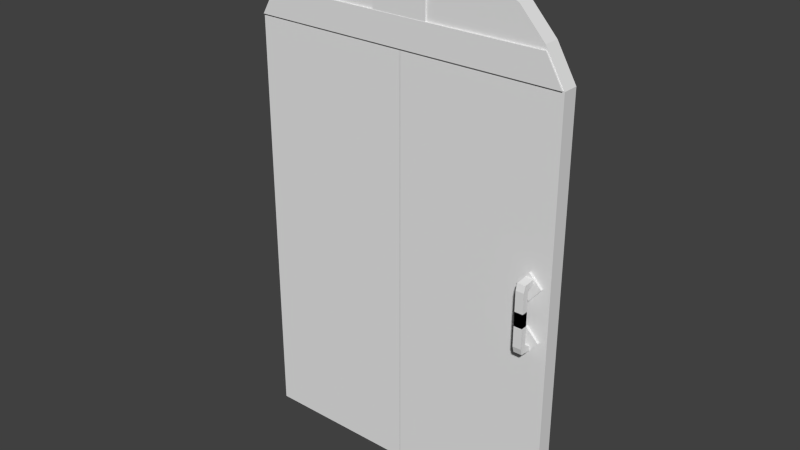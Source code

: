 # Source: door_arature.blend  (saved by Blender 2.72.0; exported with 4.5.12 LTS)
import bpy
from mathutils import Matrix  # noqa: F401  (used for matrix-valued properties, if any)

bpy.ops.wm.read_factory_settings(use_empty=True)
scene = bpy.context.scene
scene.name = 'Scene'

# ---- collections
col_collection_1 = bpy.data.collections.new('Collection 1'); scene.collection.children.link(col_collection_1)

# ---- materials (node trees are filled in below, after node groups)
mat_door = bpy.data.materials.new('Door')
mat_door.alpha_threshold = 0.0
mat_door.use_transparent_shadow = False
mat_door.roughness = 0.5
mat_door.specular_intensity = 0.0
mat_door.line_color = (0.0, 0.0, 0.0, 1.0)

# ---- material node trees

# ---- world
world_world = bpy.data.worlds.new('World'); scene.world = world_world
world_world.color = (0.05088, 0.05088, 0.05088)
world_world.use_sun_shadow = False
world_world.sun_shadow_jitter_overblur = 0.0
world_world.cycles.sampling_method = 'MANUAL'
world_world.cycles.sample_map_resolution = 256

# ---- meshes
me_cube_003 = bpy.data.meshes.new('Cube.003')
me_cube_003.from_pydata([(2.304, 12.86, 0.1707), (2.304, 12.86, -0.007028), (4.684, 12.86, -0.007028), (4.684, 12.86, 0.1707), (2.304, 8.553, -0.1481), (2.304, 10.55, -0.1481), (4.684, 10.55, -0.1481), (4.684, 8.553, -0.1481), (2.304, 10.55, -0.2539), (4.684, 10.55, -0.2539), (4.684, 8.553, -0.2539), (2.304, 8.553, -0.2539), (2.304, 8.553, -1.566), (2.304, 10.55, -1.566), (4.684, 10.55, -1.566), (4.684, 8.553, -1.566), (2.304, 9.162, 0.1155), (2.304, 11.64, -0.07756), (4.684, 11.64, -0.07756), (4.684, 9.162, 0.1155), (2.304, 12.86, -2.726), (2.304, 12.86, -2.548), (4.684, 12.86, -2.548), (4.684, 12.86, -2.726), (2.304, 8.553, -2.407), (2.304, 10.55, -2.407), (4.684, 10.55, -2.407), (4.684, 8.553, -2.407), (2.304, 10.55, -2.301), (4.684, 10.55, -2.301), (4.684, 8.553, -2.301), (2.304, 8.553, -2.301), (2.304, 8.553, -0.9892), (2.304, 10.55, -0.9892), (4.684, 10.55, -0.9892), (4.684, 8.553, -0.9892), (2.304, 9.162, -2.671), (2.304, 11.64, -2.478), (4.684, 11.64, -2.478), (4.684, 9.162, -2.671), (3.596, 12.86, -2.927), (3.596, 17.53, -2.927), (6.936, 17.53, -2.335), (6.936, 12.86, -2.335), (-0.1005, 12.86, -2.392), (-0.1005, 17.53, -2.392), (3.239, 17.53, -1.799), (3.239, 12.86, -1.799), (3.596, 12.86, -0.7619), (3.596, 17.53, -0.7619), (6.936, 17.53, -0.1691), (6.936, 12.86, -0.1691), (-0.1005, 12.86, -0.2265), (-0.1005, 17.53, -0.2265), (3.239, 17.53, 0.3663), (3.239, 12.86, 0.3663), (-37.45, 13.61, -10.59), (-37.45, 18.7, -10.59), (-37.45, 18.7, 7.047), (-37.45, 13.61, 7.047), (9.142, 13.61, 7.047), (9.142, 18.7, 7.047), (9.142, 13.61, -10.59), (9.142, 18.7, -10.59), (-37.45, 18.7, 8.474), (-37.45, 13.61, 8.474), (3.539, 13.61, 8.421), (3.539, 18.7, 8.421), (-37.39, 18.7, 9.48), (-37.39, 13.61, 9.48), (-3.658, 13.61, 9.533), (-3.658, 18.7, 9.533), (-37.45, 18.7, 10.33), (-37.45, 13.61, 10.33), (-12.94, 13.61, 10.22), (-12.94, 18.7, 10.22), (-37.31, 18.7, 11.07), (-37.31, 13.61, 11.07), (-25.99, 13.61, 10.91), (-25.99, 18.7, 10.91), (-37.4, 13.61, -10.59), (-37.4, 18.7, -10.59), (-37.4, 18.7, 7.047), (-37.4, 13.61, 7.047), (-83.99, 13.61, 7.047), (-83.99, 18.7, 7.047), (-83.99, 13.61, -10.59), (-83.99, 18.7, -10.59), (-37.4, 18.7, 8.474), (-37.4, 13.61, 8.474), (-78.38, 13.61, 8.421), (-78.38, 18.7, 8.421), (-37.45, 18.7, 9.48), (-37.45, 13.61, 9.48), (-71.19, 13.61, 9.533), (-71.19, 18.7, 9.533), (-37.39, 18.7, 10.33), (-37.39, 13.61, 10.33), (-61.9, 13.61, 10.22), (-61.9, 18.7, 10.22), (-37.53, 18.7, 11.07), (-37.53, 13.61, 11.07), (-48.86, 13.61, 10.91), (-48.86, 18.7, 10.91), (-45.66, 13.17, 8.2), (-45.66, 14.7, 8.2), (-29.48, 14.7, 8.2), (-29.48, 13.17, 8.2), (-45.66, 13.17, 10.79), (-45.66, 14.7, 10.79), (-29.48, 14.7, 10.79), (-29.48, 13.17, 10.79), (0.9646, 17.42, 8.232), (4.04, 13.07, 8.232), (-79.1, 13.07, 8.232), (-79.1, 17.42, 8.232), (8.771, 17.42, 7.069), (8.771, 13.07, 7.069), (-83.83, 13.07, 7.069), (-83.83, 17.42, 7.069)], [], [(3, 2, 1, 0), (16, 17, 5, 4), (17, 18, 6, 5), (18, 19, 7, 6), (19, 16, 4, 7), (4, 5, 8, 11), (5, 6, 9, 8), (6, 7, 10, 9), (7, 4, 11, 10), (11, 8, 13, 12), (8, 9, 14, 13), (9, 10, 15, 14), (10, 11, 12, 15), (0, 1, 17, 16), (1, 2, 18, 17), (2, 3, 19, 18), (3, 0, 16, 19), (23, 20, 21, 22), (36, 24, 25, 37), (37, 25, 26, 38), (38, 26, 27, 39), (39, 27, 24, 36), (24, 31, 28, 25), (25, 28, 29, 26), (26, 29, 30, 27), (27, 30, 31, 24), (31, 32, 33, 28), (28, 33, 34, 29), (29, 34, 35, 30), (30, 35, 32, 31), (20, 36, 37, 21), (21, 37, 38, 22), (22, 38, 39, 23), (23, 39, 36, 20), (44, 45, 41, 40), (45, 46, 42, 41), (46, 47, 43, 42), (47, 44, 40, 43), (40, 41, 42, 43), (47, 46, 45, 44), (52, 53, 49, 48), (53, 54, 50, 49), (54, 55, 51, 50), (55, 52, 48, 51), (48, 49, 50, 51), (55, 54, 53, 52), (60, 61, 67, 66), (61, 60, 62, 63), (60, 59, 56, 62), (58, 61, 63, 57), (56, 57, 63, 62), (66, 67, 71, 70), (61, 58, 64, 67), (59, 60, 66, 65), (58, 59, 65, 64), (70, 71, 75, 74), (67, 64, 68, 71), (65, 66, 70, 69), (64, 65, 69, 68), (74, 75, 79, 78), (71, 68, 72, 75), (69, 70, 74, 73), (68, 69, 73, 72), (78, 79, 76, 77), (75, 72, 76, 79), (73, 74, 78, 77), (72, 73, 77, 76), (84, 90, 91, 85), (85, 87, 86, 84), (84, 86, 80, 83), (82, 81, 87, 85), (80, 86, 87, 81), (90, 94, 95, 91), (85, 91, 88, 82), (83, 89, 90, 84), (82, 88, 89, 83), (94, 98, 99, 95), (91, 95, 92, 88), (89, 93, 94, 90), (88, 92, 93, 89), (98, 102, 103, 99), (95, 99, 96, 92), (93, 97, 98, 94), (92, 96, 97, 93), (102, 101, 100, 103), (99, 103, 100, 96), (97, 101, 102, 98), (96, 100, 101, 97), (108, 109, 105, 104), (109, 110, 106, 105), (110, 111, 107, 106), (111, 108, 104, 107), (104, 105, 106, 107), (111, 110, 109, 108), (116, 117, 113, 112), (117, 118, 114, 113), (118, 119, 115, 114), (119, 116, 112, 115), (112, 113, 114, 115), (119, 118, 117, 116)])
_uv = me_cube_003.uv_layers.new(name='UVMap')
_uv.uv.foreach_set('vector', [0.1985, 0.5511, 0.1968, 0.5511, 0.1968, 0.5256, 0.1985, 0.5256, 0.5075, 0.5835, 0.5053, 0.6151, 0.5048, 0.6012, 0.5051, 0.5757, 0.549, 0.591, 0.5747, 0.591, 0.5747, 0.6049, 0.549, 0.605, 0.5211, 0.5911, 0.5232, 0.6228, 0.5208, 0.6306, 0.5206, 0.6051, 0.4917, 0.5833, 0.466, 0.5833, 0.4659, 0.5755, 0.4917, 0.5755, 0.5051, 0.5757, 0.5048, 0.6012, 0.5039, 0.6012, 0.5041, 0.5757, 0.5363, 0.6287, 0.5363, 0.6543, 0.5353, 0.6543, 0.5353, 0.6287, 0.5206, 0.6051, 0.5208, 0.6306, 0.5199, 0.6306, 0.5196, 0.6051, 0.2248, 0.6306, 0.2248, 0.6562, 0.2238, 0.6562, 0.2238, 0.6306, 0.5041, 0.5757, 0.5039, 0.6012, 0.4917, 0.6011, 0.492, 0.5755, 0.5353, 0.6287, 0.5353, 0.6543, 0.5232, 0.6543, 0.5232, 0.6287, 0.5196, 0.6051, 0.5199, 0.6306, 0.5077, 0.6308, 0.5075, 0.6052, 0.2238, 0.6306, 0.2238, 0.6562, 0.2117, 0.6562, 0.2117, 0.6306, 0.5075, 0.6308, 0.5058, 0.6307, 0.5053, 0.6151, 0.5075, 0.5835, 0.549, 0.5755, 0.5747, 0.5755, 0.5747, 0.591, 0.549, 0.591, 0.5216, 0.5756, 0.5232, 0.5755, 0.5232, 0.6228, 0.5211, 0.5911, 0.4917, 0.6306, 0.466, 0.6306, 0.466, 0.5833, 0.4917, 0.5833, 0.1968, 0.5256, 0.1968, 0.5, 0.1985, 0.5, 0.1985, 0.5256, 0.2144, 0.5473, 0.2121, 0.5551, 0.2118, 0.5296, 0.2123, 0.5156, 0.549, 0.591, 0.549, 0.605, 0.5232, 0.605, 0.5232, 0.591, 0.3255, 0.6151, 0.325, 0.6012, 0.3252, 0.5757, 0.3276, 0.5835, 0.2375, 0.6228, 0.2375, 0.6306, 0.2117, 0.6306, 0.2117, 0.6228, 0.2121, 0.5551, 0.2111, 0.5551, 0.2108, 0.5296, 0.2118, 0.5296, 0.549, 0.6287, 0.5499, 0.6287, 0.5499, 0.6543, 0.549, 0.6543, 0.325, 0.6012, 0.324, 0.6012, 0.3243, 0.5757, 0.3252, 0.5757, 0.4659, 0.6306, 0.4669, 0.6306, 0.4669, 0.6562, 0.4659, 0.6562, 0.2111, 0.5551, 0.199, 0.5552, 0.1987, 0.5297, 0.2108, 0.5296, 0.5499, 0.6287, 0.5621, 0.6287, 0.5621, 0.6543, 0.5499, 0.6543, 0.324, 0.6012, 0.3118, 0.6011, 0.3121, 0.5755, 0.3243, 0.5757, 0.4669, 0.6306, 0.4791, 0.6306, 0.4791, 0.6562, 0.4669, 0.6562, 0.2144, 0.5, 0.2144, 0.5473, 0.2123, 0.5156, 0.2128, 0.5001, 0.549, 0.5755, 0.549, 0.591, 0.5232, 0.591, 0.5232, 0.5755, 0.3259, 0.6307, 0.3255, 0.6151, 0.3276, 0.5835, 0.3276, 0.6308, 0.2375, 0.5755, 0.2375, 0.6228, 0.2117, 0.6228, 0.2117, 0.5755, 0.3349, 0.5755, 0.2748, 0.5755, 0.2747, 0.5359, 0.3348, 0.5359, 0.6837, 0.5749, 0.6738, 0.54, 0.6738, 0.5, 0.6837, 0.5349, 0.5262, 0.5397, 0.466, 0.5397, 0.466, 0.5, 0.5261, 0.5, 0.6738, 0.6098, 0.6837, 0.5749, 0.6837, 0.6149, 0.6738, 0.6498, 0.3348, 0.5359, 0.2747, 0.5359, 0.2748, 0.5, 0.3349, 0.5, 0.466, 0.5397, 0.5262, 0.5397, 0.5261, 0.5755, 0.4659, 0.5755, 0.2747, 0.5755, 0.2145, 0.5755, 0.2144, 0.5359, 0.2746, 0.5359, 0.1987, 0.5552, 0.2086, 0.5901, 0.2086, 0.6301, 0.1987, 0.5952, 0.5262, 0.5359, 0.5863, 0.5359, 0.5864, 0.5755, 0.5262, 0.5755, 0.5747, 0.6104, 0.5846, 0.5755, 0.5846, 0.6155, 0.5747, 0.6504, 0.2746, 0.5359, 0.2144, 0.5359, 0.2145, 0.5, 0.2747, 0.5, 0.5863, 0.5359, 0.5262, 0.5359, 0.5262, 0.5, 0.5864, 0.5, 0.1968, 0.9985, 0.1313, 0.9984, 0.1312, 0.9384, 0.1967, 0.9384, 0.4004, 0.6616, 0.3349, 0.6616, 0.3349, 0.5, 0.4004, 0.5, 0.03717, 0.5, 0.03717, 1.91e-05, 0.2002, 1.91e-05, 0.2002, 0.5, 0.2374, 0.5, 0.2374, 0.0, 0.4004, 0.0, 0.4004, 0.5, 8.603e-08, 0.5, 0.06551, 0.5, 0.06551, 1.0, 0.0, 1.0, 0.1967, 0.9384, 0.1312, 0.9384, 0.1312, 0.8611, 0.1967, 0.8612, 0.2374, 0.0, 0.2374, 0.5, 0.2242, 0.5, 0.2247, 0.06013, 0.03717, 1.91e-05, 0.03717, 0.5, 0.02447, 0.4399, 0.02398, 1.91e-05, 0.3118, 0.5755, 0.3118, 0.6405, 0.2987, 0.6405, 0.2987, 0.5755, 0.1967, 0.8612, 0.1312, 0.8611, 0.1312, 0.7615, 0.1967, 0.7616, 0.2247, 0.06013, 0.2242, 0.5, 0.2149, 0.4994, 0.2144, 0.1374, 0.02398, 1.91e-05, 0.02447, 0.4399, 0.01419, 0.3626, 0.01467, 0.000593, 0.2987, 0.5755, 0.2987, 0.6405, 0.2893, 0.6405, 0.2893, 0.5755, 0.1967, 0.7616, 0.1312, 0.7615, 0.1312, 0.6215, 0.1967, 0.6216, 0.2144, 0.1374, 0.2149, 0.4994, 0.2071, 0.5, 0.2081, 0.237, 0.01467, 0.000593, 0.01419, 0.3626, 0.00784, 0.263, 0.006863, 0.0, 0.2893, 0.5755, 0.2893, 0.6405, 0.2815, 0.6405, 0.2815, 0.5755, 0.1967, 0.6216, 0.1312, 0.6215, 0.1313, 0.5, 0.1968, 0.5001, 0.2081, 0.237, 0.2071, 0.5, 0.2002, 0.4985, 0.2017, 0.377, 0.006863, 0.0, 0.00784, 0.263, 0.001466, 0.123, 0.0, 0.001475, 0.2815, 0.5755, 0.2815, 0.6405, 0.2747, 0.6405, 0.2747, 0.5755, 0.1312, 0.5, 0.1311, 0.5602, 0.06556, 0.5602, 0.06565, 0.5001, 0.4004, 0.6616, 0.4004, 0.5, 0.4659, 0.5, 0.4659, 0.6616, 0.4376, 0.0, 0.6006, 0.0, 0.6006, 0.5, 0.4376, 0.5, 0.6378, 1.92e-05, 0.8008, 1.92e-05, 0.8008, 0.5, 0.6378, 0.5, 0.913, 0.5, 0.913, 0.0, 0.9785, 9.354e-06, 0.9785, 0.5, 0.1311, 0.5602, 0.131, 0.6374, 0.06551, 0.6375, 0.06556, 0.5602, 0.6378, 0.5, 0.6251, 0.4399, 0.6246, 1.92e-05, 0.6378, 1.92e-05, 0.4376, 0.5, 0.4244, 0.5, 0.4249, 0.06013, 0.4376, 0.0, 0.2747, 0.6405, 0.2615, 0.6405, 0.2615, 0.5755, 0.2747, 0.5755, 0.131, 0.6374, 0.131, 0.7371, 0.06552, 0.7371, 0.06551, 0.6375, 0.6251, 0.4399, 0.6148, 0.3626, 0.6153, 0.0005931, 0.6246, 1.92e-05, 0.4244, 0.5, 0.4151, 0.4994, 0.4146, 0.1374, 0.4249, 0.06013, 0.2615, 0.6405, 0.2522, 0.6405, 0.2522, 0.5755, 0.2615, 0.5755, 0.131, 0.7371, 0.1311, 0.8771, 0.06557, 0.8772, 0.06552, 0.7371, 0.6148, 0.3626, 0.6085, 0.263, 0.6075, 0.0, 0.6153, 0.0005931, 0.4151, 0.4994, 0.4073, 0.5, 0.4083, 0.237, 0.4146, 0.1374, 0.2522, 0.6405, 0.2444, 0.6405, 0.2444, 0.5755, 0.2522, 0.5755, 0.1311, 0.8771, 0.1312, 0.9986, 0.06565, 0.9987, 0.06557, 0.8772, 0.6085, 0.263, 0.6021, 0.123, 0.6006, 0.001475, 0.6075, 0.0, 0.4073, 0.5, 0.4004, 0.4985, 0.4019, 0.377, 0.4083, 0.237, 0.2444, 0.6405, 0.2375, 0.6405, 0.2375, 0.5755, 0.2444, 0.5755, 0.549, 0.605, 0.5687, 0.605, 0.5687, 0.6287, 0.549, 0.6287, 0.6103, 0.6736, 0.6103, 0.5, 0.6343, 0.5, 0.6343, 0.6736, 0.543, 0.6287, 0.5232, 0.6287, 0.5232, 0.605, 0.543, 0.605, 0.5864, 0.6736, 0.5864, 0.5, 0.6103, 0.5, 0.6103, 0.6736, 0.6541, 0.5, 0.6738, 0.5, 0.6738, 0.6736, 0.6541, 0.6736, 0.6541, 0.6736, 0.6343, 0.6736, 0.6343, 0.5, 0.6541, 0.5, 0.857, 0.9938, 0.8011, 0.9938, 0.8008, 0.9431, 0.8568, 0.9101, 1.0, 0.0, 1.0, 0.9938, 0.9892, 0.943, 0.9892, 0.05077, 0.8011, 0.0, 0.857, 8.088e-06, 0.8568, 0.05086, 0.8008, 0.05085, 0.9892, 0.0, 0.9892, 0.9938, 0.9785, 0.91, 0.9785, 0.05077, 0.8568, 0.9101, 0.8008, 0.9431, 0.8008, 0.05085, 0.8568, 0.05086, 0.857, 0.0, 0.913, 1.754e-06, 0.913, 0.9938, 0.857, 0.9938])
me_cube_003.materials.append(mat_door)
me_cube_003.use_remesh_preserve_volume = False
me_cube_003.use_remesh_preserve_attributes = False
me_cube_003.use_mirror_vertex_groups = False
me_cube_003.update()
arm_armature = bpy.data.armatures.new('Armature')  # bones are not reproduced

# ---- objects
ob_armature = bpy.data.objects.new('Armature', arm_armature)
ob_cube_003 = bpy.data.objects.new('Cube.003', me_cube_003)

# ---- transforms, parenting, visibility, modifiers, constraints
ob_armature.location = (-40.57, 6.307, -38.06)
ob_armature.scale = (5.0, 5.0, 5.0)
ob_armature.lineart.crease_threshold = 0.0
ob_cube_003.parent = ob_armature
ob_cube_003.matrix_parent_inverse = Matrix(((0.2, 0.0, 0.0, 8.113), (1.863e-09, 0.2, 0.0, -1.261), (0.0, 0.0, 0.2, 7.613), (0.0, 0.0, 0.0, 1.0)))
ob_cube_003.location = (2.164, -1.399, -0.4192)
ob_cube_003.scale = (0.5147, 0.4745, 3.601)
ob_cube_003.lineart.crease_threshold = 0.0
_vg = ob_cube_003.vertex_groups.new(name='Bone')
for _i, _w in zip([82, 83, 84, 85, 86, 87, 89, 90, 91, 94, 95, 98, 99, 112, 113, 114, 115, 116, 117, 118, 119], [0.08317, 0.1486, 0.4951, 0.4938, 0.4995, 0.4996, 0.03106, 0.27, 0.1742, 0.1411, 0.09376, 0.05918, 0.05233, 0.2211, 0.2145, 0.4718, 0.4723, 0.2008, 0.2017, 0.4884, 0.4911]): _vg.add([_i], _w, 'REPLACE')
_vg = ob_cube_003.vertex_groups.new(name='Bone.001')
for _i, _w in zip([72, 73, 76, 77, 78, 79, 82, 83, 84, 85, 88, 89, 90, 91, 92, 93, 94, 95, 96, 97, 98, 99, 100, 101, 102, 103, 104, 105, 106, 107, 108, 109, 110, 111, 112, 113, 114, 115, 116, 117, 118, 119], [0.07072, 0.02186, 0.3008, 0.1648, 0.05125, 0.1158, 0.8694, 0.7642, 0.5038, 0.5054, 0.9535, 0.931, 0.7249, 0.8253, 0.9747, 0.9709, 0.8538, 0.91, 0.9412, 0.9364, 0.9295, 0.9498, 0.6669, 0.6737, 0.9081, 0.8447, 0.5054, 0.5059, 0.3932, 0.3936, 0.634, 0.6575, 0.2416, 0.2651, 0.6807, 0.6832, 0.5187, 0.5183, 0.6874, 0.6882, 0.5079, 0.5062]): _vg.add([_i], _w, 'REPLACE')
_vg = ob_cube_003.vertex_groups.new(name='Bone.002')
for _i, _w in zip([58, 59, 60, 61, 64, 65, 66, 67, 68, 69, 70, 71, 72, 73, 74, 75, 76, 77, 78, 79, 96, 97, 100, 101, 102, 103, 104, 105, 106, 107, 108, 109, 110, 111, 112, 113, 116, 117], [0.9477, 0.9104, 0.9963, 0.997, 0.9747, 0.971, 0.995, 0.9995, 0.9773, 0.9843, 0.9979, 1.005, 0.9278, 0.9626, 0.9932, 1.002, 0.6987, 0.8342, 0.948, 0.8836, 0.05755, 0.06055, 0.3337, 0.3246, 0.07379, 0.1356, 0.4946, 0.4941, 0.6068, 0.6064, 0.366, 0.3425, 0.7584, 0.7349, 0.09824, 0.1023, 0.1117, 0.1101]): _vg.add([_i], _w, 'REPLACE')
_vg = ob_cube_003.vertex_groups.new(name='Bone.003')
for _i, _w in zip([56, 57, 58, 59, 62, 63, 80, 81, 82, 83, 86, 87], [0.9974, 0.9946, 0.05014, 0.08687, 0.5041, 0.5049, 0.9973, 0.9946, 0.04179, 0.08462, 0.5004, 0.5003]): _vg.add([_i], _w, 'REPLACE')
_vg = ob_cube_003.vertex_groups.new(name='Bone.004')
for _i, _w in zip([0, 1, 2, 3, 4, 5, 6, 7, 8, 9, 10, 11, 12, 13, 14, 15, 16, 17, 18, 19, 20, 21, 22, 23, 24, 25, 26, 27, 28, 29, 30, 31, 32, 33, 34, 35, 36, 37, 38, 39, 40, 41, 42, 43, 44, 45, 46, 47, 48, 49, 50, 51, 52, 53, 54, 55, 62, 63], [1.0, 1.0, 1.0, 1.0, 1.0, 1.0, 1.0, 1.0, 1.0, 1.0, 1.0, 1.0, 1.0, 1.0, 1.0, 1.0, 1.0, 1.0, 1.0, 1.0, 1.0, 1.0, 1.0, 1.0, 1.0, 1.0, 1.0, 1.0, 1.0, 1.0, 1.0, 1.0, 1.0, 1.0, 1.0, 1.0, 1.0, 1.0, 1.0, 1.0, 1.0, 1.0, 1.0, 1.0, 1.0, 1.0, 1.0, 1.0, 1.0, 1.0, 1.0, 1.0, 1.0, 1.0, 1.0, 1.0, 0.4945, 0.4934]): _vg.add([_i], _w, 'REPLACE')
_m = ob_cube_003.modifiers.new('Armature', 'ARMATURE')
_m.object = ob_armature

# ---- collection membership
col_collection_1.objects.link(ob_armature)
col_collection_1.objects.link(ob_cube_003)

# ---- scene / render settings (as saved in the file)
scene.frame_start = 1; scene.frame_end = 25; scene.frame_set(0)
scene.render.engine = 'BLENDER_EEVEE_NEXT'
scene.render.resolution_percentage = 50
scene.render.dither_intensity = 0.0
scene.cycles.use_denoising = False
scene.cycles.samples = 10
scene.cycles.sampling_pattern = 'TABULATED_SOBOL'
scene.cycles.light_sampling_threshold = 0.0
scene.cycles.use_adaptive_sampling = False
scene.cycles.use_light_tree = False
scene.cycles.blur_glossy = 0.0
scene.cycles.volume_bounces = 1
scene.cycles.pixel_filter_type = 'GAUSSIAN'
scene.cycles.sample_clamp_indirect = 0.0
scene.view_settings.view_transform = 'Standard'
bpy.context.view_layer.update()

# ---- added for rendering (the .blend has no active camera and no usable light): camera, sun
cam_auto = bpy.data.cameras.new('AutoCamera')
cam_auto.lens = 50.0
cam_auto.sensor_width = 36.0
cam_auto.clip_end = 1488.6
ob_auto_camera = bpy.data.objects.new('AutoCamera', cam_auto)
scene.collection.objects.link(ob_auto_camera)
ob_auto_camera.location = (67.7239, -96.7184, 68.2984)
ob_auto_camera.rotation_euler = (1.09748, -7.21219e-08, 0.694738)
scene.camera = ob_auto_camera
light_auto_sun = bpy.data.lights.new('AutoSun', 'SUN')
light_auto_sun.energy = 3.0
light_auto_sun.angle = 0.0523599
ob_auto_sun = bpy.data.objects.new('AutoSun', light_auto_sun)
scene.collection.objects.link(ob_auto_sun)
ob_auto_sun.rotation_euler = (0.872665, 0.174533, 0.523599)
bpy.context.view_layer.update()
